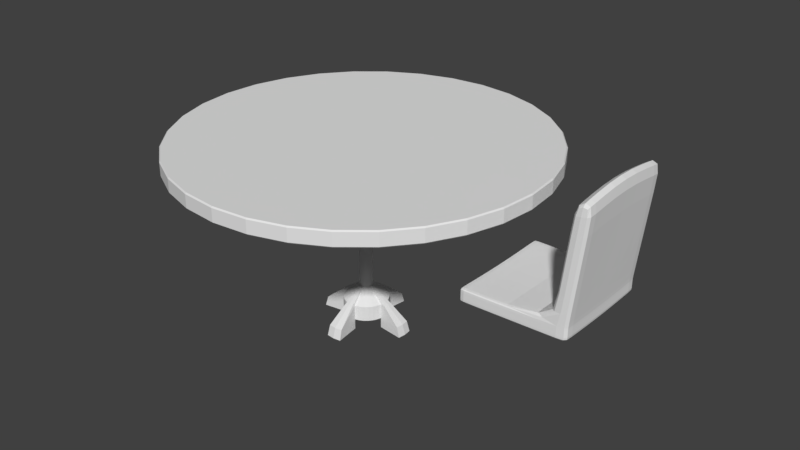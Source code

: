 # Source: Chair1.blend  (saved by Blender 2.78.0; exported with 4.5.12 LTS)
import bpy
from mathutils import Matrix  # noqa: F401  (used for matrix-valued properties, if any)

bpy.ops.wm.read_factory_settings(use_empty=True)
scene = bpy.context.scene
scene.name = 'Scene'

# ---- collections
col_collection_1 = bpy.data.collections.new('Collection 1'); scene.collection.children.link(col_collection_1)

# ---- materials (node trees are filled in below, after node groups)
mat_mattress = bpy.data.materials.new('mattress')
mat_mattress.alpha_threshold = 0.0
mat_mattress.use_transparent_shadow = False
mat_mattress.roughness = 0.5
mat_dark_metal_001 = bpy.data.materials.new('dark_metal.001')
mat_dark_metal_001.alpha_threshold = 0.0
mat_dark_metal_001.use_transparent_shadow = False
mat_dark_metal_001.roughness = 0.5
mat_counter = bpy.data.materials.new('counter')
mat_counter.alpha_threshold = 0.0
mat_counter.use_transparent_shadow = False
mat_counter.roughness = 0.5

# ---- material node trees

# ---- world
world_world = bpy.data.worlds.new('World'); scene.world = world_world
world_world.color = (0.05088, 0.05088, 0.05088)
world_world.use_sun_shadow = False
world_world.sun_shadow_jitter_overblur = 0.0
world_world.cycles.sampling_method = 'MANUAL'

# ---- meshes
me_cube_001 = bpy.data.meshes.new('Cube.001')
me_cube_001.from_pydata([(-0.2, -0.22, 0.4), (-0.2, -0.22, 0.45), (-0.2, 0.22, 0.4), (-0.2, 0.22, 0.45), (0.2, -0.21, 0.4), (0.2, -0.21, 0.45), (0.2, 0.21, 0.4), (0.2, 0.21, 0.45), (-0.18, 0.22, 0.4), (-0.18, 0.22, 0.45), (-0.18, -0.22, 0.4), (-0.18, -0.22, 0.45), (0.1403, 0.2111, 0.45), (0.1403, -0.2111, 0.4), (0.1403, 0.2111, 0.4), (0.1403, -0.2111, 0.45), (-0.2, 0.2, 0.4), (-0.2, 0.2, 0.45), (0.2, 0.19, 0.4), (0.2, 0.19, 0.45), (-0.18, 0.2, 0.45), (-0.18, 0.2, 0.4), (0.1403, 0.1911, 0.45), (0.1403, 0.1911, 0.4), (-0.2, -0.201, 0.4), (0.2, -0.191, 0.45), (-0.18, -0.201, 0.45), (-0.18, -0.201, 0.4), (0.1403, -0.1921, 0.45), (0.1403, -0.1921, 0.4), (-0.2, -0.201, 0.45), (0.2, -0.191, 0.4), (-0.2, -0.22, 0.4425), (-0.2, 0.22, 0.4425), (0.2, 0.21, 0.4425), (0.2, -0.21, 0.4425), (-0.18, -0.22, 0.4425), (-0.18, 0.22, 0.4425), (0.1403, -0.2111, 0.4425), (0.1403, 0.2111, 0.4425), (0.2, 0.19, 0.4425), (-0.2, 0.2, 0.4425), (-0.2, -0.201, 0.4425), (0.2, -0.191, 0.4425), (-0.2, 0.22, 0.4085), (0.2, 0.21, 0.4085), (0.2, -0.21, 0.4085), (-0.18, -0.22, 0.4085), (-0.18, 0.22, 0.4085), (0.1403, -0.2111, 0.4085), (0.1403, 0.2111, 0.4085), (0.2, 0.19, 0.4085), (-0.2, 0.2, 0.4085), (-0.2, -0.201, 0.4085), (0.2, -0.191, 0.4085), (-0.2, -0.22, 0.4085), (-0.2, -0.06733, 0.4456), (-0.2, 0.06633, 0.4456), (0.2, -0.064, 0.3956), (0.2, 0.063, 0.3956), (-0.2, 0.06633, 0.3956), (-0.2, -0.06733, 0.3956), (0.2, 0.063, 0.4456), (0.2, -0.064, 0.4456), (-0.18, 0.06633, 0.4456), (-0.18, -0.06733, 0.4456), (-0.18, 0.06633, 0.3956), (-0.18, -0.06733, 0.3956), (0.1403, 0.06338, 0.4456), (0.1403, -0.06438, 0.4456), (0.1403, 0.06338, 0.3956), (0.1403, -0.06438, 0.3956), (0.2, 0.063, 0.4381), (0.2, -0.064, 0.4381), (-0.2, -0.06733, 0.4381), (-0.2, 0.06633, 0.4381), (-0.2, -0.06733, 0.4041), (-0.2, 0.06633, 0.4041), (0.2, 0.063, 0.4041), (0.2, -0.064, 0.4041), (0.1934, 0.2111, 0.8799), (0.2524, 0.21, 0.8882), (0.2524, -0.191, 0.8882), (0.2524, -0.21, 0.8882), (0.1934, -0.2111, 0.8799), (0.1934, -0.1921, 0.8799), (0.2524, 0.19, 0.8882), (0.1934, 0.1911, 0.8799), (0.2531, -0.064, 0.9073), (0.194, -0.06438, 0.8991), (0.2531, 0.063, 0.9073), (0.194, 0.06338, 0.8991), (0.2425, 0.19, 0.8047), (0.2425, 0.21, 0.8047), (0.1833, 0.2111, 0.7981), (0.1833, 0.1911, 0.7981), (0.1833, -0.1921, 0.7981), (0.1838, -0.06438, 0.8127), (0.2429, -0.064, 0.8194), (0.2425, -0.191, 0.8047), (0.1838, 0.06338, 0.8127), (0.2425, -0.21, 0.8047), (0.1833, -0.2111, 0.7981), (0.2429, 0.063, 0.8194), (0.2094, 0.19, 0.5285), (0.1498, 0.2111, 0.527), (0.1499, -0.06438, 0.5268), (0.2094, -0.191, 0.5285), (0.2094, -0.21, 0.5285), (0.2095, 0.063, 0.5282), (0.2094, 0.21, 0.5285), (0.1498, 0.1911, 0.527), (0.1498, -0.1921, 0.527), (0.2095, -0.064, 0.5282), (0.1499, 0.06338, 0.5268), (0.1498, -0.2111, 0.527)], [], [(41, 17, 3, 33), (39, 12, 7, 34), (43, 25, 5, 35), (36, 11, 1, 32), (29, 31, 4, 13), (26, 30, 1, 11), (28, 26, 11, 15), (24, 27, 10, 0), (38, 15, 11, 36), (33, 3, 9, 37), (35, 5, 15, 38), (95, 100, 91, 87), (27, 29, 13, 10), (37, 9, 12, 39), (8, 14, 23, 21), (99, 98, 88, 82), (2, 8, 21, 16), (12, 9, 20, 22), (9, 3, 17, 20), (14, 6, 18, 23), (34, 7, 19, 40), (75, 57, 17, 41), (32, 1, 30, 42), (67, 71, 29, 27), (97, 96, 85, 89), (61, 67, 27, 24), (69, 65, 26, 28), (65, 56, 30, 26), (71, 58, 31, 29), (73, 63, 25, 43), (79, 73, 43, 54), (55, 32, 42, 53), (77, 75, 41, 52), (45, 34, 40, 51), (48, 37, 39, 50), (46, 35, 38, 49), (44, 33, 37, 48), (49, 38, 36, 47), (47, 36, 32, 55), (54, 43, 35, 46), (50, 39, 34, 45), (52, 41, 33, 44), (16, 52, 44, 2), (14, 50, 45, 6), (31, 54, 46, 4), (10, 47, 55, 0), (13, 49, 47, 10), (2, 44, 48, 8), (4, 46, 49, 13), (8, 48, 50, 14), (6, 45, 51, 18), (60, 77, 52, 16), (0, 55, 53, 24), (58, 79, 54, 31), (18, 51, 78, 59), (59, 78, 79, 58), (24, 53, 76, 61), (61, 76, 77, 60), (53, 42, 74, 76), (76, 74, 75, 77), (51, 40, 72, 78), (78, 72, 73, 79), (40, 19, 62, 72), (72, 62, 63, 73), (23, 18, 59, 70), (70, 59, 58, 71), (20, 17, 57, 64), (64, 57, 56, 65), (22, 20, 64, 68), (68, 64, 65, 69), (16, 21, 66, 60), (60, 66, 67, 61), (92, 93, 81, 86), (94, 95, 87, 80), (21, 23, 70, 66), (66, 70, 71, 67), (42, 30, 56, 74), (74, 56, 57, 75), (82, 85, 84, 83), (81, 80, 87, 86), (88, 89, 85, 82), (86, 87, 91, 90), (90, 91, 89, 88), (101, 99, 82, 83), (96, 102, 84, 85), (93, 94, 80, 81), (103, 92, 86, 90), (100, 97, 89, 91), (102, 101, 83, 84), (98, 103, 90, 88), (113, 109, 103, 98), (115, 108, 101, 102), (114, 106, 97, 100), (109, 104, 92, 103), (110, 105, 94, 93), (112, 115, 102, 96), (108, 107, 99, 101), (105, 111, 95, 94), (104, 110, 93, 92), (106, 112, 96, 97), (107, 113, 98, 99), (111, 114, 100, 95), (22, 68, 114, 111), (25, 63, 113, 107), (69, 28, 112, 106), (19, 7, 110, 104), (12, 22, 111, 105), (5, 25, 107, 108), (28, 15, 115, 112), (7, 12, 105, 110), (62, 19, 104, 109), (68, 69, 106, 114), (15, 5, 108, 115), (63, 62, 109, 113)])
me_cube_001.materials.append(mat_mattress)
me_cube_001.materials.append(mat_dark_metal_001)
me_cube_001.use_remesh_preserve_volume = False
me_cube_001.use_remesh_preserve_attributes = False
me_cube_001.use_mirror_vertex_groups = False
me_cube_001.update()
me_cylinder = bpy.data.meshes.new('Cylinder')
me_cylinder.from_pydata([(1.958e-08, 0.7154, 0.6837), (1.958e-08, 0.7154, 0.744), (0.1396, 0.7017, 0.6837), (0.1396, 0.7017, 0.744), (0.2738, 0.661, 0.6837), (0.2738, 0.661, 0.744), (0.3975, 0.5948, 0.6837), (0.3975, 0.5948, 0.744), (0.5059, 0.5059, 0.6837), (0.5059, 0.5059, 0.744), (0.5948, 0.3975, 0.6837), (0.5948, 0.3975, 0.744), (0.661, 0.2738, 0.6837), (0.661, 0.2738, 0.744), (0.7017, 0.1396, 0.6837), (0.7017, 0.1396, 0.744), (0.7154, 1.423e-07, 0.6837), (0.7154, 1.423e-07, 0.744), (0.7017, -0.1396, 0.6837), (0.7017, -0.1396, 0.744), (0.661, -0.2738, 0.6837), (0.661, -0.2738, 0.744), (0.5948, -0.3975, 0.6837), (0.5948, -0.3975, 0.744), (0.5059, -0.5059, 0.6837), (0.5059, -0.5059, 0.744), (0.3975, -0.5948, 0.6837), (0.3975, -0.5948, 0.744), (0.2738, -0.661, 0.6837), (0.2738, -0.661, 0.744), (0.1396, -0.7017, 0.6837), (0.1396, -0.7017, 0.744), (-2.135e-07, -0.7154, 0.6837), (-2.135e-07, -0.7154, 0.744), (-0.1396, -0.7017, 0.6837), (-0.1396, -0.7017, 0.744), (-0.2738, -0.661, 0.6837), (-0.2738, -0.661, 0.744), (-0.3975, -0.5948, 0.6837), (-0.3975, -0.5948, 0.744), (-0.5059, -0.5059, 0.6837), (-0.5059, -0.5059, 0.744), (-0.5948, -0.3975, 0.6837), (-0.5948, -0.3975, 0.744), (-0.661, -0.2738, 0.6837), (-0.661, -0.2738, 0.744), (-0.7017, -0.1396, 0.6837), (-0.7017, -0.1396, 0.744), (-0.7154, 7.791e-07, 0.6837), (-0.7154, 7.791e-07, 0.744), (-0.7017, 0.1396, 0.6837), (-0.7017, 0.1396, 0.744), (-0.661, 0.2738, 0.6837), (-0.661, 0.2738, 0.744), (-0.5948, 0.3975, 0.6837), (-0.5948, 0.3975, 0.744), (-0.5059, 0.5059, 0.6837), (-0.5059, 0.5059, 0.744), (-0.3975, 0.5948, 0.6837), (-0.3975, 0.5948, 0.744), (-0.2738, 0.661, 0.6837), (-0.2738, 0.661, 0.744), (-0.1396, 0.7017, 0.6837), (-0.1396, 0.7017, 0.744), (1.934e-08, 0.72, 0.6884), (1.934e-08, 0.72, 0.7393), (0.1405, 0.7062, 0.7393), (0.1405, 0.7062, 0.6884), (0.2755, 0.6652, 0.7393), (0.2755, 0.6652, 0.6884), (0.4, 0.5987, 0.7393), (0.4, 0.5987, 0.6884), (0.5091, 0.5091, 0.7393), (0.5091, 0.5091, 0.6884), (0.5987, 0.4, 0.7393), (0.5987, 0.4, 0.6884), (0.6652, 0.2755, 0.7393), (0.6652, 0.2755, 0.6884), (0.7062, 0.1405, 0.7393), (0.7062, 0.1405, 0.6884), (0.72, 1.412e-07, 0.7393), (0.72, 1.412e-07, 0.6884), (0.7062, -0.1405, 0.7393), (0.7062, -0.1405, 0.6884), (0.6652, -0.2755, 0.7393), (0.6652, -0.2755, 0.6884), (0.5987, -0.4, 0.7393), (0.5987, -0.4, 0.6884), (0.5091, -0.5091, 0.7393), (0.5091, -0.5091, 0.6884), (0.4, -0.5987, 0.7393), (0.4, -0.5987, 0.6884), (0.2755, -0.6652, 0.7393), (0.2755, -0.6652, 0.6884), (0.1405, -0.7062, 0.7393), (0.1405, -0.7062, 0.6884), (-2.153e-07, -0.72, 0.7393), (-2.153e-07, -0.72, 0.6884), (-0.1405, -0.7062, 0.7393), (-0.1405, -0.7062, 0.6884), (-0.2755, -0.6652, 0.7393), (-0.2755, -0.6652, 0.6884), (-0.4, -0.5987, 0.7393), (-0.4, -0.5987, 0.6884), (-0.5091, -0.5091, 0.7393), (-0.5091, -0.5091, 0.6884), (-0.5987, -0.4, 0.7393), (-0.5987, -0.4, 0.6884), (-0.6652, -0.2755, 0.7393), (-0.6652, -0.2755, 0.6884), (-0.7062, -0.1405, 0.7393), (-0.7062, -0.1405, 0.6884), (-0.72, 7.821e-07, 0.7393), (-0.72, 7.821e-07, 0.6884), (-0.7062, 0.1405, 0.7393), (-0.7062, 0.1405, 0.6884), (-0.6652, 0.2755, 0.7393), (-0.6652, 0.2755, 0.6884), (-0.5987, 0.4, 0.7393), (-0.5987, 0.4, 0.6884), (-0.5091, 0.5091, 0.7393), (-0.5091, 0.5091, 0.6884), (-0.4, 0.5987, 0.7393), (-0.4, 0.5987, 0.6884), (-0.2755, 0.6652, 0.7393), (-0.2755, 0.6652, 0.6884), (-0.1405, 0.7062, 0.7393), (-0.1405, 0.7062, 0.6884), (1.111e-07, 0.02588, 0.684), (0.005049, 0.02538, 0.684), (0.009904, 0.02391, 0.684), (0.01438, 0.02152, 0.684), (0.0183, 0.0183, 0.684), (0.02152, 0.01438, 0.684), (0.02391, 0.009904, 0.684), (0.02538, 0.005049, 0.684), (0.02588, 3.115e-07, 0.684), (0.02538, -0.005049, 0.684), (0.02391, -0.009904, 0.684), (0.02152, -0.01438, 0.684), (0.0183, -0.0183, 0.684), (0.01438, -0.02152, 0.684), (0.009904, -0.02391, 0.684), (0.005049, -0.02538, 0.684), (1.026e-07, -0.02588, 0.684), (-0.005049, -0.02538, 0.684), (-0.009904, -0.02391, 0.684), (-0.01438, -0.02152, 0.684), (-0.0183, -0.0183, 0.684), (-0.02152, -0.01438, 0.684), (-0.02391, -0.009904, 0.684), (-0.02538, -0.005049, 0.684), (-0.02588, 3.345e-07, 0.684), (-0.02538, 0.005049, 0.684), (-0.02391, 0.009904, 0.684), (-0.02152, 0.01438, 0.684), (-0.0183, 0.0183, 0.684), (-0.01438, 0.02152, 0.684), (-0.009904, 0.02391, 0.684), (-0.005049, 0.02538, 0.684), (1.122e-07, 0.02588, 0.144), (0.005049, 0.02538, 0.144), (0.009904, 0.02391, 0.144), (0.01438, 0.02152, 0.144), (0.0183, 0.0183, 0.144), (0.02152, 0.01438, 0.144), (0.02391, 0.009904, 0.144), (0.02538, 0.005049, 0.144), (0.02588, 3.115e-07, 0.144), (0.02538, -0.005049, 0.144), (0.02391, -0.009904, 0.144), (0.02152, -0.01438, 0.144), (0.0183, -0.0183, 0.144), (0.01438, -0.02152, 0.144), (0.009904, -0.02391, 0.144), (0.005049, -0.02538, 0.144), (1.038e-07, -0.02588, 0.144), (-0.005049, -0.02538, 0.144), (-0.009904, -0.02391, 0.144), (-0.01438, -0.02152, 0.144), (-0.0183, -0.0183, 0.144), (-0.02152, -0.01438, 0.144), (-0.02391, -0.009904, 0.144), (-0.02538, -0.005049, 0.144), (-0.02588, 3.345e-07, 0.144), (-0.02538, 0.005049, 0.144), (-0.02391, 0.009904, 0.144), (-0.02152, 0.01438, 0.144), (-0.0183, 0.0183, 0.144), (-0.01438, 0.02152, 0.144), (-0.009904, 0.02391, 0.144), (-0.005049, 0.02538, 0.144), (0.01717, 0.0863, 0.09401), (0.03367, 0.08129, 0.09401), (0.04889, 0.07316, 0.09401), (0.06222, 0.06222, 0.09401), (0.07316, 0.04889, 0.09401), (0.08129, 0.03367, 0.09401), (0.0863, 0.01717, 0.09401), (-0.1872, -0.03103, -0.005993), (0.0863, -0.01717, 0.09401), (0.08129, -0.03367, 0.09401), (0.07316, -0.04889, 0.09401), (0.06222, -0.06222, 0.09401), (0.04889, -0.07316, 0.09401), (0.03367, -0.08129, 0.09401), (0.01717, -0.0863, 0.09401), (-0.01717, -0.0863, 0.09401), (-0.03367, -0.08129, 0.09401), (-0.04889, -0.07316, 0.09401), (-0.06222, -0.06222, 0.09401), (-0.07316, -0.04889, 0.09401), (-0.08129, -0.03367, 0.09401), (-0.0863, -0.01717, 0.09401), (-0.0863, -0.01717, -0.005993), (-0.0863, 0.01717, 0.09401), (-0.08129, 0.03367, 0.09401), (-0.07316, 0.04889, 0.09401), (-0.06222, 0.06222, 0.09401), (-0.04889, 0.07316, 0.09401), (-0.03367, 0.08129, 0.09401), (-0.01717, 0.0863, 0.09401), (9.954e-08, 0.08799, 0.03401), (0.01717, 0.0863, 0.03401), (0.03367, 0.08129, 0.03401), (0.04889, 0.07316, 0.03401), (0.06222, 0.06222, 0.03401), (0.07316, 0.04889, 0.03401), (0.08129, 0.03367, 0.03401), (0.0863, 0.01717, 0.03401), (0.08799, 2.951e-07, 0.03401), (0.0863, -0.01717, 0.03401), (0.08129, -0.03367, 0.03401), (0.07316, -0.04889, 0.03401), (0.06222, -0.06222, 0.03401), (0.04889, -0.07316, 0.03401), (0.03367, -0.08129, 0.03401), (0.01717, -0.0863, 0.03401), (7.086e-08, -0.08799, 0.03401), (-0.01717, -0.0863, 0.03401), (-0.03367, -0.08129, 0.03401), (-0.04889, -0.07316, 0.03401), (-0.06222, -0.06222, 0.03401), (-0.07316, -0.04889, 0.03401), (-0.08129, -0.03367, 0.03401), (-0.0863, -0.01717, 0.03401), (-0.08799, 3.734e-07, 0.03401), (-0.0863, 0.01717, 0.03401), (-0.08129, 0.03367, 0.03401), (-0.07316, 0.04889, 0.03401), (-0.06222, 0.06222, 0.03401), (-0.04889, 0.07316, 0.03401), (-0.03367, 0.08129, 0.03401), (-0.01717, 0.0863, 0.03401), (0.005049, 0.02538, 0.144), (1.122e-07, 0.02588, 0.144), (1.038e-07, -0.02588, 0.144), (0.005049, -0.02538, 0.144), (-0.005049, -0.02538, 0.144), (-0.005049, 0.02538, 0.144), (0.01717, 0.0863, 0.09401), (0.03046, 0.005049, 0.144), (0.03106, 3.115e-07, 0.144), (0.01717, -0.0863, 0.09401), (-0.01717, -0.0863, 0.09401), (-0.01717, 0.0863, 0.09401), (0.01717, 0.0863, 0.03401), (9.954e-08, 0.08799, 0.03401), (7.086e-08, -0.08799, 0.03401), (0.01717, -0.0863, 0.03401), (-0.01717, -0.0863, 0.03401), (-0.01717, 0.0863, 0.03401), (0.005049, 0.03046, 0.144), (1.122e-07, 0.03106, 0.144), (1.038e-07, -0.03106, 0.144), (0.005049, -0.03046, 0.144), (-0.005049, -0.03046, 0.144), (-0.005049, 0.03046, 0.144), (0.01717, 0.1036, 0.09401), (1.003e-07, 0.1056, 0.09401), (7.159e-08, -0.1056, 0.09401), (0.01717, -0.1036, 0.09401), (-0.01717, -0.1036, 0.09401), (-0.01717, 0.1036, 0.09401), (0.02915, 0.1759, 0.03401), (9.312e-08, 0.1793, 0.03401), (4.443e-08, -0.1793, 0.03401), (0.02915, -0.1758, 0.03401), (-0.02915, -0.1758, 0.03401), (-0.02915, 0.1759, 0.03401), (0.03046, -0.005049, 0.144), (-0.03106, 3.345e-07, 0.144), (-0.03046, -0.005049, 0.144), (-0.03046, 0.005049, 0.144), (0.1056, 2.951e-07, 0.09401), (0.1036, 0.01717, 0.09401), (0.1036, -0.01717, 0.09401), (-0.1056, 3.734e-07, 0.09401), (-0.1036, -0.01717, 0.09401), (-0.1036, 0.01717, 0.09401), (0.1793, 2.814e-07, 0.03401), (0.1759, 0.02915, 0.03401), (0.1759, -0.02915, 0.03401), (-0.1793, 4.144e-07, 0.03401), (-0.1758, -0.02915, 0.03401), (-0.1758, 0.02915, 0.03401), (0.1872, -0.03103, -0.005993), (0.0863, -0.01717, -0.005993), (0.08799, 2.951e-07, -0.005993), (0.0863, 0.01717, -0.005993), (-0.08799, 3.734e-07, -0.005993), (-0.0863, 0.01717, -0.005993), (-0.1909, 4.21e-07, -0.005993), (-0.1872, 0.03103, -0.005993), (9.17e-08, 0.1909, -0.005993), (9.954e-08, 0.08799, -0.005993), (0.01717, -0.0863, -0.005993), (0.03103, -0.1872, -0.005993), (0.01717, 0.0863, -0.005993), (7.086e-08, -0.08799, -0.005993), (-0.01717, -0.0863, -0.005993), (-0.01717, 0.0863, -0.005993), (0.03103, 0.1872, -0.005993), (3.988e-08, -0.1909, -0.005993), (-0.03103, -0.1872, -0.005993), (-0.03103, 0.1872, -0.005993), (0.1909, 2.795e-07, -0.005993), (0.1872, 0.03103, -0.005993), (2.812e-08, 0.5165, 0.6837), (0.1008, 0.5065, 0.6837), (0.1008, 0.5065, 0.744), (2.812e-08, 0.5165, 0.744), (0.1976, 0.4772, 0.6837), (0.1976, 0.4772, 0.744), (0.2869, 0.4294, 0.6837), (0.2869, 0.4294, 0.744), (0.3652, 0.3652, 0.6837), (0.3652, 0.3652, 0.744), (0.4294, 0.2869, 0.6837), (0.4294, 0.2869, 0.744), (0.4772, 0.1976, 0.6837), (0.4772, 0.1976, 0.744), (0.5065, 0.1008, 0.6837), (0.5065, 0.1008, 0.744), (0.5165, 1.955e-07, 0.6837), (0.5165, 1.955e-07, 0.744), (0.5065, -0.1008, 0.6837), (0.5065, -0.1008, 0.744), (0.4772, -0.1976, 0.6837), (0.4772, -0.1976, 0.744), (0.4294, -0.2869, 0.6837), (0.4294, -0.2869, 0.744), (0.3652, -0.3652, 0.6837), (0.3652, -0.3652, 0.744), (0.2869, -0.4294, 0.6837), (0.2869, -0.4294, 0.744), (0.1976, -0.4772, 0.6837), (0.1976, -0.4772, 0.744), (0.1008, -0.5065, 0.6837), (0.1008, -0.5065, 0.744), (-1.402e-07, -0.5165, 0.6837), (-1.402e-07, -0.5165, 0.744), (-0.1008, -0.5065, 0.6837), (-0.1008, -0.5065, 0.744), (-0.1976, -0.4772, 0.6837), (-0.1976, -0.4772, 0.744), (-0.2869, -0.4294, 0.6837), (-0.2869, -0.4294, 0.744), (-0.3652, -0.3652, 0.6837), (-0.3652, -0.3652, 0.744), (-0.4294, -0.2869, 0.6837), (-0.4294, -0.2869, 0.744), (-0.4772, -0.1976, 0.6837), (-0.4772, -0.1976, 0.744), (-0.5065, -0.1008, 0.6837), (-0.5065, -0.1008, 0.744), (-0.5165, 6.552e-07, 0.6837), (-0.5165, 6.552e-07, 0.744), (-0.5065, 0.1008, 0.6837), (-0.5065, 0.1008, 0.744), (-0.4772, 0.1976, 0.6837), (-0.4772, 0.1976, 0.744), (-0.4294, 0.2869, 0.6837), (-0.4294, 0.2869, 0.744), (-0.3652, 0.3652, 0.6837), (-0.3652, 0.3652, 0.744), (-0.2869, 0.4294, 0.6837), (-0.2869, 0.4294, 0.744), (-0.1976, 0.4772, 0.6837), (-0.1976, 0.4772, 0.744), (-0.1008, 0.5065, 0.6837), (-0.1008, 0.5065, 0.744), (5.838e-08, 0.286, 0.6837), (0.0558, 0.2805, 0.6837), (0.0558, 0.2805, 0.744), (5.838e-08, 0.286, 0.744), (0.1094, 0.2642, 0.6837), (0.1094, 0.2642, 0.744), (0.1589, 0.2378, 0.6837), (0.1589, 0.2378, 0.744), (0.2022, 0.2022, 0.6837), (0.2022, 0.2022, 0.744), (0.2378, 0.1589, 0.6837), (0.2378, 0.1589, 0.744), (0.2642, 0.1094, 0.6837), (0.2642, 0.1094, 0.744), (0.2805, 0.0558, 0.6837), (0.2805, 0.0558, 0.744), (0.286, 2.487e-07, 0.6837), (0.286, 2.487e-07, 0.744), (0.2805, -0.0558, 0.6837), (0.2805, -0.0558, 0.744), (0.2642, -0.1094, 0.6837), (0.2642, -0.1094, 0.744), (0.2378, -0.1589, 0.6837), (0.2378, -0.1589, 0.744), (0.2022, -0.2022, 0.6837), (0.2022, -0.2022, 0.744), (0.1589, -0.2378, 0.6837), (0.1589, -0.2378, 0.744), (0.1094, -0.2642, 0.6837), (0.1094, -0.2642, 0.744), (0.0558, -0.2805, 0.6837), (0.0558, -0.2805, 0.744), (-3.481e-08, -0.286, 0.6837), (-3.481e-08, -0.286, 0.744), (-0.0558, -0.2805, 0.6837), (-0.0558, -0.2805, 0.744), (-0.1094, -0.2642, 0.6837), (-0.1094, -0.2642, 0.744), (-0.1589, -0.2378, 0.6837), (-0.1589, -0.2378, 0.744), (-0.2022, -0.2022, 0.6837), (-0.2022, -0.2022, 0.744), (-0.2378, -0.1589, 0.6837), (-0.2378, -0.1589, 0.744), (-0.2642, -0.1094, 0.6837), (-0.2642, -0.1094, 0.744), (-0.2805, -0.05579, 0.6837), (-0.2805, -0.05579, 0.744), (-0.286, 5.033e-07, 0.6837), (-0.286, 5.033e-07, 0.744), (-0.2805, 0.0558, 0.6837), (-0.2805, 0.0558, 0.744), (-0.2642, 0.1094, 0.6837), (-0.2642, 0.1094, 0.744), (-0.2378, 0.1589, 0.6837), (-0.2378, 0.1589, 0.744), (-0.2022, 0.2022, 0.6837), (-0.2022, 0.2022, 0.744), (-0.1589, 0.2378, 0.6837), (-0.1589, 0.2378, 0.744), (-0.1094, 0.2642, 0.6837), (-0.1094, 0.2642, 0.744), (-0.05579, 0.2805, 0.6837), (-0.05579, 0.2805, 0.744)], [], [(65, 1, 3, 66), (66, 3, 5, 68), (68, 5, 7, 70), (70, 7, 9, 72), (72, 9, 11, 74), (74, 11, 13, 76), (76, 13, 15, 78), (78, 15, 17, 80), (80, 17, 19, 82), (82, 19, 21, 84), (84, 21, 23, 86), (86, 23, 25, 88), (88, 25, 27, 90), (90, 27, 29, 92), (92, 29, 31, 94), (94, 31, 33, 96), (96, 33, 35, 98), (98, 35, 37, 100), (100, 37, 39, 102), (102, 39, 41, 104), (104, 41, 43, 106), (106, 43, 45, 108), (108, 45, 47, 110), (110, 47, 49, 112), (112, 49, 51, 114), (114, 51, 53, 116), (116, 53, 55, 118), (118, 55, 57, 120), (120, 57, 59, 122), (122, 59, 61, 124), (43, 41, 369, 371), (124, 61, 63, 126), (126, 63, 1, 65), (58, 60, 388, 386), (62, 127, 64, 0), (127, 126, 65, 64), (60, 125, 127, 62), (125, 124, 126, 127), (58, 123, 125, 60), (123, 122, 124, 125), (56, 121, 123, 58), (121, 120, 122, 123), (54, 119, 121, 56), (119, 118, 120, 121), (52, 117, 119, 54), (117, 116, 118, 119), (50, 115, 117, 52), (115, 114, 116, 117), (48, 113, 115, 50), (113, 112, 114, 115), (46, 111, 113, 48), (111, 110, 112, 113), (44, 109, 111, 46), (109, 108, 110, 111), (42, 107, 109, 44), (107, 106, 108, 109), (40, 105, 107, 42), (105, 104, 106, 107), (38, 103, 105, 40), (103, 102, 104, 105), (36, 101, 103, 38), (101, 100, 102, 103), (34, 99, 101, 36), (99, 98, 100, 101), (32, 97, 99, 34), (97, 96, 98, 99), (30, 95, 97, 32), (95, 94, 96, 97), (28, 93, 95, 30), (93, 92, 94, 95), (26, 91, 93, 28), (91, 90, 92, 93), (24, 89, 91, 26), (89, 88, 90, 91), (22, 87, 89, 24), (87, 86, 88, 89), (20, 85, 87, 22), (85, 84, 86, 87), (18, 83, 85, 20), (83, 82, 84, 85), (16, 81, 83, 18), (81, 80, 82, 83), (14, 79, 81, 16), (79, 78, 80, 81), (12, 77, 79, 14), (77, 76, 78, 79), (10, 75, 77, 12), (75, 74, 76, 77), (8, 73, 75, 10), (73, 72, 74, 75), (6, 71, 73, 8), (71, 70, 72, 73), (4, 69, 71, 6), (69, 68, 70, 71), (2, 67, 69, 4), (67, 66, 68, 69), (0, 64, 67, 2), (64, 65, 66, 67), (210, 209, 241, 242), (161, 160, 255, 254), (150, 149, 181, 182), (137, 136, 168, 169), (151, 150, 182, 183), (138, 137, 169, 170), (152, 151, 183, 184), (139, 138, 170, 171), (153, 152, 184, 185), (140, 139, 171, 172), (154, 153, 185, 186), (141, 140, 172, 173), (155, 154, 186, 187), (142, 141, 173, 174), (129, 128, 160, 161), (156, 155, 187, 188), (143, 142, 174, 175), (130, 129, 161, 162), (157, 156, 188, 189), (144, 143, 175, 176), (131, 130, 162, 163), (158, 157, 189, 190), (145, 144, 176, 177), (132, 131, 163, 164), (159, 158, 190, 191), (146, 145, 177, 178), (133, 132, 164, 165), (128, 159, 191, 160), (147, 146, 178, 179), (134, 133, 165, 166), (148, 147, 179, 180), (135, 134, 166, 167), (149, 148, 180, 181), (136, 135, 167, 168), (164, 163, 194, 195), (191, 190, 220, 221), (178, 177, 207, 208), (165, 164, 195, 196), (175, 206, 263, 257), (179, 178, 208, 209), (166, 165, 196, 197), (180, 179, 209, 210), (167, 166, 197, 198), (181, 180, 210, 211), (169, 168, 262, 290), (182, 181, 211, 212), (198, 229, 301, 295), (183, 182, 212, 213), (170, 169, 200, 201), (168, 167, 261, 262), (171, 170, 201, 202), (215, 185, 293, 299), (172, 171, 202, 203), (186, 185, 215, 216), (173, 172, 203, 204), (187, 186, 216, 217), (174, 173, 204, 205), (191, 221, 265, 259), (188, 187, 217, 218), (175, 174, 205, 206), (162, 161, 192, 193), (189, 188, 218, 219), (192, 161, 254, 260), (163, 162, 193, 194), (190, 189, 219, 220), (223, 222, 253, 252, 251, 250, 249, 248, 247, 246, 245, 244, 243, 242, 241, 240, 239, 238, 237, 236, 235, 234, 233, 232, 231, 230, 229, 228, 227, 226, 225, 224), (198, 197, 228, 229), (211, 210, 242, 243), (213, 245, 304, 298), (212, 211, 243, 244), (167, 198, 295, 261), (213, 212, 244, 245), (201, 200, 231, 232), (231, 200, 296, 302), (202, 201, 232, 233), (303, 304, 199, 312), (203, 202, 233, 234), (216, 215, 247, 248), (204, 203, 234, 235), (217, 216, 248, 249), (205, 204, 235, 236), (221, 253, 271, 265), (218, 217, 249, 250), (206, 205, 236, 237), (193, 192, 223, 224), (219, 218, 250, 251), (253, 222, 267, 271), (194, 193, 224, 225), (220, 219, 251, 252), (238, 239, 270, 268), (195, 194, 225, 226), (221, 220, 252, 253), (208, 207, 239, 240), (196, 195, 226, 227), (206, 237, 269, 263), (209, 208, 240, 241), (197, 196, 227, 228), (304, 245, 214, 199), (254, 255, 273, 272), (270, 264, 282, 288), (302, 300, 326, 306), (257, 263, 281, 275), (263, 269, 287, 281), (260, 254, 272, 278), (266, 260, 278, 284), (176, 175, 257, 256), (207, 177, 258, 264), (177, 176, 256, 258), (160, 191, 259, 255), (223, 192, 260, 266), (239, 207, 264, 270), (222, 223, 266, 267), (237, 238, 268, 269), (276, 274, 280, 282), (273, 277, 283, 279), (272, 273, 279, 278), (274, 275, 281, 280), (278, 279, 285, 284), (280, 281, 287, 286), (282, 280, 286, 288), (279, 283, 289, 285), (265, 271, 289, 283), (256, 257, 275, 274), (285, 289, 325, 314), (264, 258, 276, 282), (258, 256, 274, 276), (246, 247, 311, 310), (259, 265, 283, 277), (255, 259, 277, 273), (262, 261, 295, 294), (290, 262, 294, 296), (291, 292, 298, 297), (293, 291, 297, 299), (294, 295, 301, 300), (296, 294, 300, 302), (297, 298, 304, 303), (299, 297, 303, 305), (184, 183, 292, 291), (200, 169, 290, 296), (247, 215, 299, 305), (185, 184, 291, 293), (270, 288, 324, 320), (183, 213, 298, 292), (300, 301, 327, 326), (288, 286, 323, 324), (310, 311, 313, 312), (316, 319, 323, 317), (315, 318, 322, 314), (319, 320, 324, 323), (321, 315, 314, 325), (309, 308, 326, 327), (308, 307, 306, 326), (214, 310, 312, 199), (267, 266, 318, 315), (231, 302, 306, 307), (305, 303, 312, 313), (289, 271, 321, 325), (247, 305, 313, 311), (269, 268, 319, 316), (287, 269, 316, 317), (268, 270, 320, 319), (284, 285, 314, 322), (301, 229, 309, 327), (271, 267, 315, 321), (229, 230, 308, 309), (286, 287, 317, 323), (230, 231, 307, 308), (266, 284, 322, 318), (245, 246, 310, 214), (348, 350, 414, 412), (374, 376, 440, 438), (6, 8, 336, 334), (61, 59, 387, 389), (24, 26, 354, 352), (9, 7, 335, 337), (42, 44, 372, 370), (27, 25, 353, 355), (60, 62, 390, 388), (45, 43, 371, 373), (8, 10, 338, 336), (63, 61, 389, 391), (26, 28, 356, 354), (11, 9, 337, 339), (44, 46, 374, 372), (29, 27, 355, 357), (62, 0, 328, 390), (47, 45, 373, 375), (10, 12, 340, 338), (1, 63, 391, 331), (28, 30, 358, 356), (13, 11, 339, 341), (46, 48, 376, 374), (31, 29, 357, 359), (49, 47, 375, 377), (12, 14, 342, 340), (30, 32, 360, 358), (15, 13, 341, 343), (48, 50, 378, 376), (33, 31, 359, 361), (51, 49, 377, 379), (14, 16, 344, 342), (32, 34, 362, 360), (17, 15, 343, 345), (50, 52, 380, 378), (35, 33, 361, 363), (53, 51, 379, 381), (16, 18, 346, 344), (34, 36, 364, 362), (19, 17, 345, 347), (0, 2, 329, 328), (52, 54, 382, 380), (37, 35, 363, 365), (3, 1, 331, 330), (55, 53, 381, 383), (18, 20, 348, 346), (36, 38, 366, 364), (21, 19, 347, 349), (54, 56, 384, 382), (39, 37, 365, 367), (2, 4, 332, 329), (57, 55, 383, 385), (20, 22, 350, 348), (5, 3, 330, 333), (38, 40, 368, 366), (23, 21, 349, 351), (56, 58, 386, 384), (41, 39, 367, 369), (4, 6, 334, 332), (59, 57, 385, 387), (22, 24, 352, 350), (7, 5, 333, 335), (40, 42, 370, 368), (25, 23, 351, 353), (394, 395, 455, 453, 451, 449, 447, 445, 443, 441, 439, 437, 435, 433, 431, 429, 427, 425, 423, 421, 419, 417, 415, 413, 411, 409, 407, 405, 403, 401, 399, 397), (392, 393, 396, 398, 400, 402, 404, 406, 408, 410, 412, 414, 416, 418, 420, 422, 424, 426, 428, 430, 432, 434, 436, 438, 440, 442, 444, 446, 448, 450, 452, 454), (377, 375, 439, 441), (351, 349, 413, 415), (376, 378, 442, 440), (350, 352, 416, 414), (379, 377, 441, 443), (353, 351, 415, 417), (378, 380, 444, 442), (352, 354, 418, 416), (381, 379, 443, 445), (355, 353, 417, 419), (380, 382, 446, 444), (354, 356, 420, 418), (328, 329, 393, 392), (383, 381, 445, 447), (357, 355, 419, 421), (330, 331, 395, 394), (382, 384, 448, 446), (356, 358, 422, 420), (329, 332, 396, 393), (385, 383, 447, 449), (359, 357, 421, 423), (333, 330, 394, 397), (384, 386, 450, 448), (358, 360, 424, 422), (332, 334, 398, 396), (387, 385, 449, 451), (361, 359, 423, 425), (335, 333, 397, 399), (386, 388, 452, 450), (360, 362, 426, 424), (334, 336, 400, 398), (389, 387, 451, 453), (363, 361, 425, 427), (337, 335, 399, 401), (388, 390, 454, 452), (362, 364, 428, 426), (336, 338, 402, 400), (391, 389, 453, 455), (365, 363, 427, 429), (339, 337, 401, 403), (390, 328, 392, 454), (364, 366, 430, 428), (338, 340, 404, 402), (331, 391, 455, 395), (367, 365, 429, 431), (341, 339, 403, 405), (366, 368, 432, 430), (340, 342, 406, 404), (369, 367, 431, 433), (343, 341, 405, 407), (368, 370, 434, 432), (342, 344, 408, 406), (371, 369, 433, 435), (345, 343, 407, 409), (370, 372, 436, 434), (344, 346, 410, 408), (373, 371, 435, 437), (347, 345, 409, 411), (372, 374, 438, 436), (346, 348, 412, 410), (375, 373, 437, 439), (349, 347, 411, 413)])
me_cylinder.polygons.foreach_set('material_index', [1, 1, 1, 1, 1, 1, 1, 1, 1, 1, 1, 1, 1, 1, 1, 1, 1, 1, 1, 1, 1, 1, 1, 1, 1, 1, 1, 1, 1, 1, 1, 1, 1, 1, 1, 1, 1, 1, 1, 1, 1, 1, 1, 1, 1, 1, 1, 1, 1, 1, 1, 1, 1, 1, 1, 1, 1, 1, 1, 1, 1, 1, 1, 1, 1, 1, 1, 1, 1, 1, 1, 1, 1, 1, 1, 1, 1, 1, 1, 1, 1, 1, 1, 1, 1, 1, 1, 1, 1, 1, 1, 1, 1, 1, 1, 1, 1, 1, 0, 0, 0, 0, 0, 0, 0, 0, 0, 0, 0, 0, 0, 0, 0, 0, 0, 0, 0, 0, 0, 0, 0, 0, 0, 0, 0, 0, 0, 0, 0, 0, 0, 0, 0, 0, 0, 0, 0, 0, 0, 0, 0, 0, 0, 0, 0, 0, 0, 0, 0, 0, 0, 0, 0, 0, 0, 0, 0, 0, 0, 0, 0, 0, 0, 0, 0, 0, 0, 0, 0, 0, 0, 0, 0, 0, 0, 0, 0, 0, 0, 0, 0, 0, 0, 0, 0, 0, 0, 0, 0, 0, 0, 0, 0, 0, 0, 0, 0, 0, 0, 0, 0, 0, 0, 0, 0, 0, 0, 0, 0, 0, 0, 0, 0, 0, 0, 0, 0, 0, 0, 0, 0, 0, 0, 0, 0, 0, 0, 0, 0, 0, 0, 0, 0, 0, 0, 0, 0, 0, 0, 0, 0, 0, 0, 0, 0, 0, 0, 0, 0, 0, 0, 0, 0, 0, 0, 0, 0, 0, 0, 0, 0, 0, 0, 0, 0, 0, 0, 1, 1, 1, 1, 1, 1, 1, 1, 1, 1, 1, 1, 1, 1, 1, 1, 1, 1, 1, 1, 1, 1, 1, 1, 1, 1, 1, 1, 1, 1, 1, 1, 1, 1, 1, 1, 1, 1, 1, 1, 1, 1, 1, 1, 1, 1, 1, 1, 1, 1, 1, 1, 1, 1, 1, 1, 1, 1, 1, 1, 1, 1, 1, 1, 1, 1, 1, 1, 1, 1, 1, 1, 1, 1, 1, 1, 1, 1, 1, 1, 1, 1, 1, 1, 1, 1, 1, 1, 1, 1, 1, 1, 1, 1, 1, 1, 1, 1, 1, 1, 1, 1, 1, 1, 1, 1, 1, 1, 1, 1, 1, 1, 1, 1, 1, 1, 1, 1, 1, 1, 1, 1, 1, 1, 1, 1, 1, 1])
_uv = me_cylinder.uv_layers.new(name='UVMap')
_uv.uv.foreach_set('vector', [0.0, 0.0, 1.0, 0.0, 1.0, 1.0, 0.0, 1.0, 0.0, 0.0, 1.0, 0.0, 1.0, 1.0, 0.0, 1.0, 0.0, 0.0, 1.0, 0.0, 1.0, 1.0, 0.0, 1.0, 0.0, 0.0, 1.0, 0.0, 1.0, 1.0, 0.0, 1.0, 0.0, 0.0, 1.0, 0.0, 1.0, 1.0, 0.0, 1.0, 0.0, 0.0, 1.0, 0.0, 1.0, 1.0, 0.0, 1.0, 0.0, 0.0, 1.0, 0.0, 1.0, 1.0, 0.0, 1.0, 0.0, 0.0, 1.0, 0.0, 1.0, 1.0, 0.0, 1.0, 0.0, 0.0, 1.0, 0.0, 1.0, 1.0, 0.0, 1.0, 0.0, 0.0, 1.0, 0.0, 1.0, 1.0, 0.0, 1.0, 0.0, 0.0, 1.0, 0.0, 1.0, 1.0, 0.0, 1.0, 0.0, 0.0, 1.0, 0.0, 1.0, 1.0, 0.0, 1.0, 0.0, 0.0, 1.0, 0.0, 1.0, 1.0, 0.0, 1.0, 0.0, 0.0, 1.0, 0.0, 1.0, 1.0, 0.0, 1.0, 0.0, 0.0, 1.0, 0.0, 1.0, 1.0, 0.0, 1.0, 0.0, 0.0, 1.0, 0.0, 1.0, 1.0, 0.0, 1.0, 0.0, 0.0, 1.0, 0.0, 1.0, 1.0, 0.0, 1.0, 0.0, 0.0, 1.0, 0.0, 1.0, 1.0, 0.0, 1.0, 0.0, 0.0, 1.0, 0.0, 1.0, 1.0, 0.0, 1.0, 0.0, 0.0, 1.0, 0.0, 1.0, 1.0, 0.0, 1.0, 0.0, 0.0, 1.0, 0.0, 1.0, 1.0, 0.0, 1.0, 0.0, 0.0, 1.0, 0.0, 1.0, 1.0, 0.0, 1.0, 0.0, 0.0, 1.0, 0.0, 1.0, 1.0, 0.0, 1.0, 0.0, 0.0, 1.0, 0.0, 1.0, 1.0, 0.0, 1.0, 0.0, 0.0, 1.0, 0.0, 1.0, 1.0, 0.0, 1.0, 0.0, 0.0, 1.0, 0.0, 1.0, 1.0, 0.0, 1.0, 0.0, 0.0, 1.0, 0.0, 1.0, 1.0, 0.0, 1.0, 0.0, 0.0, 1.0, 0.0, 1.0, 1.0, 0.0, 1.0, 0.0, 0.0, 1.0, 0.0, 1.0, 1.0, 0.0, 1.0, 0.0, 0.0, 1.0, 0.0, 1.0, 1.0, 0.0, 1.0, 0.0, 0.0, 1.0, 0.0, 1.0, 1.0, 0.0, 1.0, 0.0, 0.0, 1.0, 0.0, 1.0, 1.0, 0.0, 1.0, 0.0, 0.0, 1.0, 0.0, 1.0, 1.0, 0.0, 1.0, 0.0, 0.0, 1.0, 0.0, 1.0, 1.0, 0.0, 1.0, 0.0, 0.0, 1.0, 0.0, 1.0, 1.0, 0.0, 1.0, 0.0, 0.0, 1.0, 0.0, 1.0, 1.0, 0.0, 1.0, 0.0, 0.0, 1.0, 0.0, 1.0, 1.0, 0.0, 1.0, 0.0, 0.0, 1.0, 0.0, 1.0, 1.0, 0.0, 1.0, 0.0, 0.0, 1.0, 0.0, 1.0, 1.0, 0.0, 1.0, 0.0, 0.0, 1.0, 0.0, 1.0, 1.0, 0.0, 1.0, 0.0, 0.0, 1.0, 0.0, 1.0, 1.0, 0.0, 1.0, 0.0, 0.0, 1.0, 0.0, 1.0, 1.0, 0.0, 1.0, 0.0, 0.0, 1.0, 0.0, 1.0, 1.0, 0.0, 1.0, 0.0, 0.0, 1.0, 0.0, 1.0, 1.0, 0.0, 1.0, 0.0, 0.0, 1.0, 0.0, 1.0, 1.0, 0.0, 1.0, 0.0, 0.0, 1.0, 0.0, 1.0, 1.0, 0.0, 1.0, 0.0, 0.0, 1.0, 0.0, 1.0, 1.0, 0.0, 1.0, 0.0, 0.0, 1.0, 0.0, 1.0, 1.0, 0.0, 1.0, 0.0, 0.0, 1.0, 0.0, 1.0, 1.0, 0.0, 1.0, 0.0, 0.0, 1.0, 0.0, 1.0, 1.0, 0.0, 1.0, 0.0, 0.0, 1.0, 0.0, 1.0, 1.0, 0.0, 1.0, 0.0, 0.0, 1.0, 0.0, 1.0, 1.0, 0.0, 1.0, 0.0, 0.0, 1.0, 0.0, 1.0, 1.0, 0.0, 1.0, 0.0, 0.0, 1.0, 0.0, 1.0, 1.0, 0.0, 1.0, 0.0, 0.0, 1.0, 0.0, 1.0, 1.0, 0.0, 1.0, 0.0, 0.0, 1.0, 0.0, 1.0, 1.0, 0.0, 1.0, 0.0, 0.0, 1.0, 0.0, 1.0, 1.0, 0.0, 1.0, 0.0, 0.0, 1.0, 0.0, 1.0, 1.0, 0.0, 1.0, 0.0, 0.0, 1.0, 0.0, 1.0, 1.0, 0.0, 1.0, 0.0, 0.0, 1.0, 0.0, 1.0, 1.0, 0.0, 1.0, 0.0, 0.0, 1.0, 0.0, 1.0, 1.0, 0.0, 1.0, 0.0, 0.0, 1.0, 0.0, 1.0, 1.0, 0.0, 1.0, 0.0, 0.0, 1.0, 0.0, 1.0, 1.0, 0.0, 1.0, 0.0, 0.0, 1.0, 0.0, 1.0, 1.0, 0.0, 1.0, 0.0, 0.0, 1.0, 0.0, 1.0, 1.0, 0.0, 1.0, 0.0, 0.0, 1.0, 0.0, 1.0, 1.0, 0.0, 1.0, 0.0, 0.0, 1.0, 0.0, 1.0, 1.0, 0.0, 1.0, 0.0, 0.0, 1.0, 0.0, 1.0, 1.0, 0.0, 1.0, 0.0, 0.0, 1.0, 0.0, 1.0, 1.0, 0.0, 1.0, 0.0, 0.0, 1.0, 0.0, 1.0, 1.0, 0.0, 1.0, 0.0, 0.0, 1.0, 0.0, 1.0, 1.0, 0.0, 1.0, 0.0, 0.0, 1.0, 0.0, 1.0, 1.0, 0.0, 1.0, 0.0, 0.0, 1.0, 0.0, 1.0, 1.0, 0.0, 1.0, 0.0, 0.0, 1.0, 0.0, 1.0, 1.0, 0.0, 1.0, 0.0, 0.0, 1.0, 0.0, 1.0, 1.0, 0.0, 1.0, 0.0, 0.0, 1.0, 0.0, 1.0, 1.0, 0.0, 1.0, 0.0, 0.0, 1.0, 0.0, 1.0, 1.0, 0.0, 1.0, 0.0, 0.0, 1.0, 0.0, 1.0, 1.0, 0.0, 1.0, 0.0, 0.0, 1.0, 0.0, 1.0, 1.0, 0.0, 1.0, 0.0, 0.0, 1.0, 0.0, 1.0, 1.0, 0.0, 1.0, 0.0, 0.0, 1.0, 0.0, 1.0, 1.0, 0.0, 1.0, 0.0, 0.0, 1.0, 0.0, 1.0, 1.0, 0.0, 1.0, 0.0, 0.0, 1.0, 0.0, 1.0, 1.0, 0.0, 1.0, 0.0, 0.0, 1.0, 0.0, 1.0, 1.0, 0.0, 1.0, 0.0, 0.0, 1.0, 0.0, 1.0, 1.0, 0.0, 1.0, 0.0, 0.0, 1.0, 0.0, 1.0, 1.0, 0.0, 1.0, 0.0, 0.0, 1.0, 0.0, 1.0, 1.0, 0.0, 1.0, 0.0, 0.0, 1.0, 0.0, 1.0, 1.0, 0.0, 1.0, 0.0, 0.0, 1.0, 0.0, 1.0, 1.0, 0.0, 1.0, 0.0, 0.0, 1.0, 0.0, 1.0, 1.0, 0.0, 1.0, 0.0, 0.0, 1.0, 0.0, 1.0, 1.0, 0.0, 1.0, 0.0, 0.0, 1.0, 0.0, 1.0, 1.0, 0.0, 1.0, 0.0, 0.0, 1.0, 0.0, 1.0, 1.0, 0.0, 1.0, 0.0, 0.0, 1.0, 0.0, 1.0, 1.0, 0.0, 1.0, 0.0, 0.0, 1.0, 0.0, 1.0, 1.0, 0.0, 1.0, 0.0, 0.0, 1.0, 0.0, 1.0, 1.0, 0.0, 1.0, 0.0, 0.0, 1.0, 0.0, 1.0, 1.0, 0.0, 1.0, 0.0, 0.0, 1.0, 0.0, 1.0, 1.0, 0.0, 1.0, 0.0, 0.0, 1.0, 0.0, 1.0, 1.0, 0.0, 1.0, 0.0, 0.0, 1.0, 0.0, 1.0, 1.0, 0.0, 1.0, 0.0, 0.0, 1.0, 0.0, 1.0, 1.0, 0.0, 1.0, 0.0, 0.0, 1.0, 0.0, 1.0, 1.0, 0.0, 1.0, 0.0, 0.0, 1.0, 0.0, 1.0, 1.0, 0.0, 1.0, 0.0, 0.0, 1.0, 0.0, 1.0, 1.0, 0.0, 1.0, 0.0, 0.0, 1.0, 0.0, 1.0, 1.0, 0.0, 1.0, 0.0, 0.0, 1.0, 0.0, 1.0, 1.0, 0.0, 1.0, 0.0, 0.0, 1.0, 0.0, 1.0, 1.0, 0.0, 1.0, 0.0, 0.0, 1.0, 0.0, 1.0, 1.0, 0.0, 1.0, 0.0, 0.0, 1.0, 0.0, 1.0, 1.0, 0.0, 1.0, 0.0, 0.0, 1.0, 0.0, 1.0, 1.0, 0.0, 1.0, 0.0, 0.0, 1.0, 0.0, 1.0, 1.0, 0.0, 1.0, 0.0, 0.0, 1.0, 0.0, 1.0, 1.0, 0.0, 1.0, 0.0, 0.0, 1.0, 0.0, 1.0, 1.0, 0.0, 1.0, 0.0, 0.0, 1.0, 0.0, 1.0, 1.0, 0.0, 1.0, 0.0, 0.0, 1.0, 0.0, 1.0, 1.0, 0.0, 1.0, 0.0, 0.0, 1.0, 0.0, 1.0, 1.0, 0.0, 1.0, 0.0, 0.0, 1.0, 0.0, 1.0, 1.0, 0.0, 1.0, 0.0, 0.0, 1.0, 0.0, 1.0, 1.0, 0.0, 1.0, 0.0, 0.0, 1.0, 0.0, 1.0, 1.0, 0.0, 1.0, 0.0, 0.0, 1.0, 0.0, 1.0, 1.0, 0.0, 1.0, 0.0, 0.0, 1.0, 0.0, 1.0, 1.0, 0.0, 1.0, 0.0, 0.0, 1.0, 0.0, 1.0, 1.0, 0.0, 1.0, 0.0, 0.0, 1.0, 0.0, 1.0, 1.0, 0.0, 1.0, 0.0, 0.0, 1.0, 0.0, 1.0, 1.0, 0.0, 1.0, 0.0, 0.0, 1.0, 0.0, 1.0, 1.0, 0.0, 1.0, 0.0, 0.0, 1.0, 0.0, 1.0, 1.0, 0.0, 1.0, 0.0, 0.0, 1.0, 0.0, 1.0, 1.0, 0.0, 1.0, 0.0, 0.0, 1.0, 0.0, 1.0, 1.0, 0.0, 1.0, 0.0, 0.0, 1.0, 0.0, 1.0, 1.0, 0.0, 1.0, 0.0, 0.0, 1.0, 0.0, 1.0, 1.0, 0.0, 1.0, 0.0, 0.0, 1.0, 0.0, 1.0, 1.0, 0.0, 1.0, 0.0, 0.0, 1.0, 0.0, 1.0, 1.0, 0.0, 1.0, 0.0, 0.0, 1.0, 0.0, 1.0, 1.0, 0.0, 1.0, 0.0, 0.0, 1.0, 0.0, 1.0, 1.0, 0.0, 1.0, 0.0, 0.0, 1.0, 0.0, 1.0, 1.0, 0.0, 1.0, 0.0, 0.0, 1.0, 0.0, 1.0, 1.0, 0.0, 1.0, 0.0, 0.0, 1.0, 0.0, 1.0, 1.0, 0.0, 1.0, 0.0, 0.0, 1.0, 0.0, 1.0, 1.0, 0.0, 1.0, 0.0, 0.0, 1.0, 0.0, 1.0, 1.0, 0.0, 1.0, 0.0, 0.0, 1.0, 0.0, 1.0, 1.0, 0.0, 1.0, 0.0, 0.0, 1.0, 0.0, 1.0, 1.0, 0.0, 1.0, 0.0, 0.0, 1.0, 0.0, 1.0, 1.0, 0.0, 1.0, 0.0, 0.0, 1.0, 0.0, 1.0, 1.0, 0.0, 1.0, 0.0, 0.0, 1.0, 0.0, 1.0, 1.0, 0.0, 1.0, 0.0, 0.0, 1.0, 0.0, 1.0, 1.0, 0.0, 1.0, 0.0, 0.0, 1.0, 0.0, 1.0, 1.0, 0.0, 1.0, 0.0, 0.0, 1.0, 0.0, 1.0, 1.0, 0.0, 1.0, 0.0, 0.0, 1.0, 0.0, 1.0, 1.0, 0.0, 1.0, 0.0, 0.0, 1.0, 0.0, 1.0, 1.0, 0.0, 1.0, 0.0, 0.0, 1.0, 0.0, 1.0, 1.0, 0.0, 1.0, 0.0, 0.0, 1.0, 0.0, 1.0, 1.0, 0.0, 1.0, 0.0, 0.0, 1.0, 0.0, 1.0, 1.0, 0.0, 1.0, 0.0, 0.0, 1.0, 0.0, 1.0, 1.0, 0.0, 1.0, 0.0, 0.0, 1.0, 0.0, 1.0, 1.0, 0.0, 1.0, 0.0, 0.0, 1.0, 0.0, 1.0, 1.0, 0.0, 1.0, 0.0, 0.0, 1.0, 0.0, 1.0, 1.0, 0.0, 1.0, 0.0, 0.0, 1.0, 0.0, 1.0, 1.0, 0.0, 1.0, 0.0, 0.0, 1.0, 0.0, 1.0, 1.0, 0.0, 1.0, 0.0, 0.0, 1.0, 0.0, 1.0, 1.0, 0.0, 1.0, 0.0, 0.0, 1.0, 0.0, 1.0, 1.0, 0.0, 1.0, 0.0, 0.0, 1.0, 0.0, 1.0, 1.0, 0.0, 1.0, 0.0, 0.0, 1.0, 0.0, 1.0, 1.0, 0.0, 1.0, 0.0, 0.0, 1.0, 0.0, 1.0, 1.0, 0.0, 1.0, 0.5, 1.0, 0.5975, 0.9904, 0.6913, 0.9619, 0.7778, 0.9157, 0.8536, 0.8536, 0.9157, 0.7778, 0.9619, 0.6913, 0.9904, 0.5975, 1.0, 0.5, 0.9904, 0.4025, 0.9619, 0.3087, 0.9157, 0.2222, 0.8536, 0.1464, 0.7778, 0.08427, 0.6913, 0.03806, 0.5975, 0.009607, 0.5, 0.0, 0.4025, 0.009607, 0.3087, 0.03806, 0.2222, 0.08427, 0.1464, 0.1464, 0.08426, 0.2222, 0.03806, 0.3087, 0.009607, 0.4025, 0.0, 0.5, 0.009607, 0.5975, 0.03806, 0.6913, 0.08427, 0.7778, 0.1464, 0.8536, 0.2222, 0.9157, 0.3087, 0.9619, 0.4025, 0.9904, 0.0, 0.0, 1.0, 0.0, 1.0, 1.0, 0.0, 1.0, 0.0, 0.0, 1.0, 0.0, 1.0, 1.0, 0.0, 1.0, 0.0, 0.0, 1.0, 0.0, 1.0, 1.0, 0.0, 1.0, 0.0, 0.0, 1.0, 0.0, 1.0, 1.0, 0.0, 1.0, 0.0, 0.0, 1.0, 0.0, 1.0, 1.0, 0.0, 1.0, 0.0, 0.0, 1.0, 0.0, 1.0, 1.0, 0.0, 1.0, 0.0, 0.0, 1.0, 0.0, 1.0, 1.0, 0.0, 1.0, 0.0, 0.0, 1.0, 0.0, 1.0, 1.0, 0.0, 1.0, 0.0, 0.0, 1.0, 0.0, 1.0, 1.0, 0.0, 1.0, 0.0, 0.0, 1.0, 0.0, 1.0, 1.0, 0.0, 1.0, 0.0, 0.0, 1.0, 0.0, 1.0, 1.0, 0.0, 1.0, 0.0, 0.0, 1.0, 0.0, 1.0, 1.0, 0.0, 1.0, 0.0, 0.0, 1.0, 0.0, 1.0, 1.0, 0.0, 1.0, 0.0, 0.0, 1.0, 0.0, 1.0, 1.0, 0.0, 1.0, 0.0, 0.0, 1.0, 0.0, 1.0, 1.0, 0.0, 1.0, 0.0, 0.0, 1.0, 0.0, 1.0, 1.0, 0.0, 1.0, 0.0, 0.0, 1.0, 0.0, 1.0, 1.0, 0.0, 1.0, 0.0, 0.0, 1.0, 0.0, 1.0, 1.0, 0.0, 1.0, 0.0, 0.0, 1.0, 0.0, 1.0, 1.0, 0.0, 1.0, 0.0, 0.0, 1.0, 0.0, 1.0, 1.0, 0.0, 1.0, 0.0, 0.0, 1.0, 0.0, 1.0, 1.0, 0.0, 1.0, 0.0, 0.0, 1.0, 0.0, 1.0, 1.0, 0.0, 1.0, 0.0, 0.0, 1.0, 0.0, 1.0, 1.0, 0.0, 1.0, 0.0, 0.0, 1.0, 0.0, 1.0, 1.0, 0.0, 1.0, 0.0, 0.0, 1.0, 0.0, 1.0, 1.0, 0.0, 1.0, 0.0, 0.0, 1.0, 0.0, 1.0, 1.0, 0.0, 1.0, 0.0, 0.0, 1.0, 0.0, 1.0, 1.0, 0.0, 1.0, 0.0, 0.0, 1.0, 0.0, 1.0, 1.0, 0.0, 1.0, 0.0, 0.0, 1.0, 0.0, 1.0, 1.0, 0.0, 1.0, 0.0, 0.0, 1.0, 0.0, 1.0, 1.0, 0.0, 1.0, 0.0, 0.0, 1.0, 0.0, 1.0, 1.0, 0.0, 1.0, 0.0, 0.0, 1.0, 0.0, 1.0, 1.0, 0.0, 1.0, 0.0, 0.0, 1.0, 0.0, 1.0, 1.0, 0.0, 1.0, 0.0, 0.0, 1.0, 0.0, 1.0, 1.0, 0.0, 1.0, 0.0, 0.0, 1.0, 0.0, 1.0, 1.0, 0.0, 1.0, 0.0, 0.0, 1.0, 0.0, 1.0, 1.0, 0.0, 1.0, 0.0, 0.0, 1.0, 0.0, 1.0, 1.0, 0.0, 1.0, 0.0, 0.0, 1.0, 0.0, 1.0, 1.0, 0.0, 1.0, 0.0, 0.0, 1.0, 0.0, 1.0, 1.0, 0.0, 1.0, 0.0, 0.0, 1.0, 0.0, 1.0, 1.0, 0.0, 1.0, 0.0, 0.0, 1.0, 0.0, 1.0, 1.0, 0.0, 1.0, 0.0, 0.0, 1.0, 0.0, 1.0, 1.0, 0.0, 1.0, 0.0, 0.0, 1.0, 0.0, 1.0, 1.0, 0.0, 1.0, 0.0, 0.0, 1.0, 0.0, 1.0, 1.0, 0.0, 1.0, 0.0, 0.0, 1.0, 0.0, 1.0, 1.0, 0.0, 1.0, 0.0, 0.0, 1.0, 0.0, 1.0, 1.0, 0.0, 1.0, 0.0, 0.0, 1.0, 0.0, 1.0, 1.0, 0.0, 1.0, 0.0, 0.0, 1.0, 0.0, 1.0, 1.0, 0.0, 1.0, 0.0, 0.0, 1.0, 0.0, 1.0, 1.0, 0.0, 1.0, 0.0, 0.0, 1.0, 0.0, 1.0, 1.0, 0.0, 1.0, 0.0, 0.0, 1.0, 0.0, 1.0, 1.0, 0.0, 1.0, 0.0, 0.0, 1.0, 0.0, 1.0, 1.0, 0.0, 1.0, 0.0, 0.0, 1.0, 0.0, 1.0, 1.0, 0.0, 1.0, 0.0, 0.0, 1.0, 0.0, 1.0, 1.0, 0.0, 1.0, 0.0, 0.0, 1.0, 0.0, 1.0, 1.0, 0.0, 1.0, 0.0, 0.0, 1.0, 0.0, 1.0, 1.0, 0.0, 1.0, 0.0, 0.0, 1.0, 0.0, 1.0, 1.0, 0.0, 1.0, 0.0, 0.0, 1.0, 0.0, 1.0, 1.0, 0.0, 1.0, 0.0, 0.0, 1.0, 0.0, 1.0, 1.0, 0.0, 1.0, 0.0, 0.0, 1.0, 0.0, 1.0, 1.0, 0.0, 1.0, 0.0, 0.0, 1.0, 0.0, 1.0, 1.0, 0.0, 1.0, 0.0, 0.0, 1.0, 0.0, 1.0, 1.0, 0.0, 1.0, 0.0, 0.0, 1.0, 0.0, 1.0, 1.0, 0.0, 1.0, 0.0, 0.0, 1.0, 0.0, 1.0, 1.0, 0.0, 1.0, 0.0, 0.0, 1.0, 0.0, 1.0, 1.0, 0.0, 1.0, 0.0, 0.0, 1.0, 0.0, 1.0, 1.0, 0.0, 1.0, 0.0, 0.0, 1.0, 0.0, 1.0, 1.0, 0.0, 1.0, 0.0, 0.0, 1.0, 0.0, 1.0, 1.0, 0.0, 1.0, 0.0, 0.0, 1.0, 0.0, 1.0, 1.0, 0.0, 1.0, 0.0, 0.0, 1.0, 0.0, 1.0, 1.0, 0.0, 1.0, 0.0, 0.0, 1.0, 0.0, 1.0, 1.0, 0.0, 1.0, 0.0, 0.0, 1.0, 0.0, 1.0, 1.0, 0.0, 1.0, 0.0, 0.0, 1.0, 0.0, 1.0, 1.0, 0.0, 1.0, 0.0, 0.0, 1.0, 0.0, 1.0, 1.0, 0.0, 1.0, 0.0, 0.0, 1.0, 0.0, 1.0, 1.0, 0.0, 1.0, 0.0, 0.0, 1.0, 0.0, 1.0, 1.0, 0.0, 1.0, 0.0, 0.0, 1.0, 0.0, 1.0, 1.0, 0.0, 1.0, 0.0, 0.0, 1.0, 0.0, 1.0, 1.0, 0.0, 1.0, 0.0, 0.0, 1.0, 0.0, 1.0, 1.0, 0.0, 1.0, 0.0, 0.0, 1.0, 0.0, 1.0, 1.0, 0.0, 1.0, 0.0, 0.0, 1.0, 0.0, 1.0, 1.0, 0.0, 1.0, 0.0, 0.0, 1.0, 0.0, 1.0, 1.0, 0.0, 1.0, 0.0, 0.0, 1.0, 0.0, 1.0, 1.0, 0.0, 1.0, 0.0, 0.0, 1.0, 0.0, 1.0, 1.0, 0.0, 1.0, 0.0, 0.0, 1.0, 0.0, 1.0, 1.0, 0.0, 1.0, 0.0, 0.0, 1.0, 0.0, 1.0, 1.0, 0.0, 1.0, 0.0, 0.0, 1.0, 0.0, 1.0, 1.0, 0.0, 1.0, 0.0, 0.0, 1.0, 0.0, 1.0, 1.0, 0.0, 1.0, 0.0, 0.0, 1.0, 0.0, 1.0, 1.0, 0.0, 1.0, 0.0, 0.0, 1.0, 0.0, 1.0, 1.0, 0.0, 1.0, 0.0, 0.0, 1.0, 0.0, 1.0, 1.0, 0.0, 1.0, 0.0, 0.0, 1.0, 0.0, 1.0, 1.0, 0.0, 1.0, 0.0, 0.0, 1.0, 0.0, 1.0, 1.0, 0.0, 1.0, 0.0, 0.0, 1.0, 0.0, 1.0, 1.0, 0.0, 1.0, 0.0, 0.0, 1.0, 0.0, 1.0, 1.0, 0.0, 1.0, 0.0, 0.0, 1.0, 0.0, 1.0, 1.0, 0.0, 1.0, 0.0, 0.0, 1.0, 0.0, 1.0, 1.0, 0.0, 1.0, 0.0, 0.0, 1.0, 0.0, 1.0, 1.0, 0.0, 1.0, 0.0, 0.0, 1.0, 0.0, 1.0, 1.0, 0.0, 1.0, 0.0, 0.0, 1.0, 0.0, 1.0, 1.0, 0.0, 1.0, 0.0, 0.0, 1.0, 0.0, 1.0, 1.0, 0.0, 1.0, 0.0, 0.0, 1.0, 0.0, 1.0, 1.0, 0.0, 1.0, 0.0, 0.0, 1.0, 0.0, 1.0, 1.0, 0.0, 1.0, 0.0, 0.0, 1.0, 0.0, 1.0, 1.0, 0.0, 1.0, 0.0, 0.0, 1.0, 0.0, 1.0, 1.0, 0.0, 1.0, 0.0, 0.0, 1.0, 0.0, 1.0, 1.0, 0.0, 1.0, 0.0, 0.0, 1.0, 0.0, 1.0, 1.0, 0.0, 1.0, 0.0, 0.0, 1.0, 0.0, 1.0, 1.0, 0.0, 1.0, 0.0, 0.0, 1.0, 0.0, 1.0, 1.0, 0.0, 1.0, 0.0, 0.0, 1.0, 0.0, 1.0, 1.0, 0.0, 1.0, 0.0, 0.0, 1.0, 0.0, 1.0, 1.0, 0.0, 1.0, 0.0, 0.0, 1.0, 0.0, 1.0, 1.0, 0.0, 1.0, 0.0, 0.0, 1.0, 0.0, 1.0, 1.0, 0.0, 1.0, 0.0, 0.0, 1.0, 0.0, 1.0, 1.0, 0.0, 1.0, 0.0, 0.0, 1.0, 0.0, 1.0, 1.0, 0.0, 1.0, 0.0, 0.0, 1.0, 0.0, 1.0, 1.0, 0.0, 1.0, 0.0, 0.0, 1.0, 0.0, 1.0, 1.0, 0.0, 1.0, 0.0, 0.0, 1.0, 0.0, 1.0, 1.0, 0.0, 1.0, 0.0, 0.0, 1.0, 0.0, 1.0, 1.0, 0.0, 1.0, 0.0, 0.0, 1.0, 0.0, 1.0, 1.0, 0.0, 1.0, 0.0, 0.0, 1.0, 0.0, 1.0, 1.0, 0.0, 1.0, 0.0, 0.0, 1.0, 0.0, 1.0, 1.0, 0.0, 1.0, 0.0, 0.0, 1.0, 0.0, 1.0, 1.0, 0.0, 1.0, 0.0, 0.0, 1.0, 0.0, 1.0, 1.0, 0.0, 1.0, 0.0, 0.0, 1.0, 0.0, 1.0, 1.0, 0.0, 1.0, 0.0, 0.0, 1.0, 0.0, 1.0, 1.0, 0.0, 1.0, 0.0, 0.0, 1.0, 0.0, 1.0, 1.0, 0.0, 1.0, 0.0, 0.0, 1.0, 0.0, 1.0, 1.0, 0.0, 1.0, 0.0, 0.0, 1.0, 0.0, 1.0, 1.0, 0.0, 1.0, 0.0, 0.0, 1.0, 0.0, 1.0, 1.0, 0.0, 1.0, 0.0, 0.0, 1.0, 0.0, 1.0, 1.0, 0.0, 1.0, 0.0, 0.0, 1.0, 0.0, 1.0, 1.0, 0.0, 1.0, 0.0, 0.0, 1.0, 0.0, 1.0, 1.0, 0.0, 1.0, 0.0, 0.0, 1.0, 0.0, 1.0, 1.0, 0.0, 1.0, 0.0, 0.0, 1.0, 0.0, 1.0, 1.0, 0.0, 1.0, 0.0, 0.0, 1.0, 0.0, 1.0, 1.0, 0.0, 1.0, 0.0, 0.0, 1.0, 0.0, 1.0, 1.0, 0.0, 1.0, 0.0, 0.0, 1.0, 0.0, 1.0, 1.0, 0.0, 1.0, 0.0, 0.0, 1.0, 0.0, 1.0, 1.0, 0.0, 1.0, 0.0, 0.0, 1.0, 0.0, 1.0, 1.0, 0.0, 1.0, 0.0, 0.0, 1.0, 0.0, 1.0, 1.0, 0.0, 1.0, 0.0, 0.0, 1.0, 0.0, 1.0, 1.0, 0.0, 1.0, 0.0, 0.0, 1.0, 0.0, 1.0, 1.0, 0.0, 1.0, 0.0, 0.0, 1.0, 0.0, 1.0, 1.0, 0.0, 1.0, 0.0, 0.0, 1.0, 0.0, 1.0, 1.0, 0.0, 1.0, 0.0, 0.0, 1.0, 0.0, 1.0, 1.0, 0.0, 1.0, 0.0, 0.0, 1.0, 0.0, 1.0, 1.0, 0.0, 1.0, 0.0, 0.0, 1.0, 0.0, 1.0, 1.0, 0.0, 1.0, 0.0, 0.0, 1.0, 0.0, 1.0, 1.0, 0.0, 1.0, 0.0, 0.0, 1.0, 0.0, 1.0, 1.0, 0.0, 1.0, 0.0, 0.0, 1.0, 0.0, 1.0, 1.0, 0.0, 1.0, 0.0, 0.0, 1.0, 0.0, 1.0, 1.0, 0.0, 1.0, 0.0, 0.0, 1.0, 0.0, 1.0, 1.0, 0.0, 1.0, 0.0, 0.0, 1.0, 0.0, 1.0, 1.0, 0.0, 1.0, 0.0, 0.0, 1.0, 0.0, 1.0, 1.0, 0.0, 1.0, 0.0, 0.0, 1.0, 0.0, 1.0, 1.0, 0.0, 1.0, 0.0, 0.0, 1.0, 0.0, 1.0, 1.0, 0.0, 1.0, 0.0, 0.0, 1.0, 0.0, 1.0, 1.0, 0.0, 1.0, 0.0, 0.0, 1.0, 0.0, 1.0, 1.0, 0.0, 1.0, 0.0, 0.0, 1.0, 0.0, 1.0, 1.0, 0.0, 1.0, 0.0, 0.0, 1.0, 0.0, 1.0, 1.0, 0.0, 1.0, 0.0, 0.0, 1.0, 0.0, 1.0, 1.0, 0.0, 1.0, 0.0, 0.0, 1.0, 0.0, 1.0, 1.0, 0.0, 1.0, 0.0, 0.0, 1.0, 0.0, 1.0, 1.0, 0.0, 1.0, 0.0, 0.0, 1.0, 0.0, 1.0, 1.0, 0.0, 1.0, 0.0, 0.0, 1.0, 0.0, 1.0, 1.0, 0.0, 1.0, 0.0, 0.0, 1.0, 0.0, 1.0, 1.0, 0.0, 1.0, 0.5, 1.0, 0.5975, 0.9904, 0.6913, 0.9619, 0.7778, 0.9157, 0.8536, 0.8536, 0.9157, 0.7778, 0.9619, 0.6913, 0.9904, 0.5975, 1.0, 0.5, 0.9904, 0.4025, 0.9619, 0.3087, 0.9157, 0.2222, 0.8536, 0.1464, 0.7778, 0.08427, 0.6913, 0.03806, 0.5975, 0.009607, 0.5, 0.0, 0.4025, 0.009607, 0.3087, 0.03806, 0.2222, 0.08427, 0.1464, 0.1464, 0.08426, 0.2222, 0.03806, 0.3087, 0.009607, 0.4025, 0.0, 0.5, 0.009607, 0.5975, 0.03806, 0.6913, 0.08427, 0.7778, 0.1464, 0.8536, 0.2222, 0.9157, 0.3087, 0.9619, 0.4025, 0.9904, 0.5, 1.0, 0.5975, 0.9904, 0.6913, 0.9619, 0.7778, 0.9157, 0.8536, 0.8536, 0.9157, 0.7778, 0.9619, 0.6913, 0.9904, 0.5975, 1.0, 0.5, 0.9904, 0.4025, 0.9619, 0.3087, 0.9157, 0.2222, 0.8536, 0.1464, 0.7778, 0.08427, 0.6913, 0.03806, 0.5975, 0.009607, 0.5, 0.0, 0.4025, 0.009607, 0.3087, 0.03806, 0.2222, 0.08427, 0.1464, 0.1464, 0.08426, 0.2222, 0.03806, 0.3087, 0.009607, 0.4025, 0.0, 0.5, 0.009607, 0.5975, 0.03806, 0.6913, 0.08427, 0.7778, 0.1464, 0.8536, 0.2222, 0.9157, 0.3087, 0.9619, 0.4025, 0.9904, 0.0, 0.0, 1.0, 0.0, 1.0, 1.0, 0.0, 1.0, 0.0, 0.0, 1.0, 0.0, 1.0, 1.0, 0.0, 1.0, 0.0, 0.0, 1.0, 0.0, 1.0, 1.0, 0.0, 1.0, 0.0, 0.0, 1.0, 0.0, 1.0, 1.0, 0.0, 1.0, 0.0, 0.0, 1.0, 0.0, 1.0, 1.0, 0.0, 1.0, 0.0, 0.0, 1.0, 0.0, 1.0, 1.0, 0.0, 1.0, 0.0, 0.0, 1.0, 0.0, 1.0, 1.0, 0.0, 1.0, 0.0, 0.0, 1.0, 0.0, 1.0, 1.0, 0.0, 1.0, 0.0, 0.0, 1.0, 0.0, 1.0, 1.0, 0.0, 1.0, 0.0, 0.0, 1.0, 0.0, 1.0, 1.0, 0.0, 1.0, 0.0, 0.0, 1.0, 0.0, 1.0, 1.0, 0.0, 1.0, 0.0, 0.0, 1.0, 0.0, 1.0, 1.0, 0.0, 1.0, 0.0, 0.0, 1.0, 0.0, 1.0, 1.0, 0.0, 1.0, 0.0, 0.0, 1.0, 0.0, 1.0, 1.0, 0.0, 1.0, 0.0, 0.0, 1.0, 0.0, 1.0, 1.0, 0.0, 1.0, 0.0, 0.0, 1.0, 0.0, 1.0, 1.0, 0.0, 1.0, 0.0, 0.0, 1.0, 0.0, 1.0, 1.0, 0.0, 1.0, 0.0, 0.0, 1.0, 0.0, 1.0, 1.0, 0.0, 1.0, 0.0, 0.0, 1.0, 0.0, 1.0, 1.0, 0.0, 1.0, 0.0, 0.0, 1.0, 0.0, 1.0, 1.0, 0.0, 1.0, 0.0, 0.0, 1.0, 0.0, 1.0, 1.0, 0.0, 1.0, 0.0, 0.0, 1.0, 0.0, 1.0, 1.0, 0.0, 1.0, 0.0, 0.0, 1.0, 0.0, 1.0, 1.0, 0.0, 1.0, 0.0, 0.0, 1.0, 0.0, 1.0, 1.0, 0.0, 1.0, 0.0, 0.0, 1.0, 0.0, 1.0, 1.0, 0.0, 1.0, 0.0, 0.0, 1.0, 0.0, 1.0, 1.0, 0.0, 1.0, 0.0, 0.0, 1.0, 0.0, 1.0, 1.0, 0.0, 1.0, 0.0, 0.0, 1.0, 0.0, 1.0, 1.0, 0.0, 1.0, 0.0, 0.0, 1.0, 0.0, 1.0, 1.0, 0.0, 1.0, 0.0, 0.0, 1.0, 0.0, 1.0, 1.0, 0.0, 1.0, 0.0, 0.0, 1.0, 0.0, 1.0, 1.0, 0.0, 1.0, 0.0, 0.0, 1.0, 0.0, 1.0, 1.0, 0.0, 1.0, 0.0, 0.0, 1.0, 0.0, 1.0, 1.0, 0.0, 1.0, 0.0, 0.0, 1.0, 0.0, 1.0, 1.0, 0.0, 1.0, 0.0, 0.0, 1.0, 0.0, 1.0, 1.0, 0.0, 1.0, 0.0, 0.0, 1.0, 0.0, 1.0, 1.0, 0.0, 1.0, 0.0, 0.0, 1.0, 0.0, 1.0, 1.0, 0.0, 1.0, 0.0, 0.0, 1.0, 0.0, 1.0, 1.0, 0.0, 1.0, 0.0, 0.0, 1.0, 0.0, 1.0, 1.0, 0.0, 1.0, 0.0, 0.0, 1.0, 0.0, 1.0, 1.0, 0.0, 1.0, 0.0, 0.0, 1.0, 0.0, 1.0, 1.0, 0.0, 1.0, 0.0, 0.0, 1.0, 0.0, 1.0, 1.0, 0.0, 1.0, 0.0, 0.0, 1.0, 0.0, 1.0, 1.0, 0.0, 1.0, 0.0, 0.0, 1.0, 0.0, 1.0, 1.0, 0.0, 1.0, 0.0, 0.0, 1.0, 0.0, 1.0, 1.0, 0.0, 1.0, 0.0, 0.0, 1.0, 0.0, 1.0, 1.0, 0.0, 1.0, 0.0, 0.0, 1.0, 0.0, 1.0, 1.0, 0.0, 1.0, 0.0, 0.0, 1.0, 0.0, 1.0, 1.0, 0.0, 1.0, 0.0, 0.0, 1.0, 0.0, 1.0, 1.0, 0.0, 1.0, 0.0, 0.0, 1.0, 0.0, 1.0, 1.0, 0.0, 1.0, 0.0, 0.0, 1.0, 0.0, 1.0, 1.0, 0.0, 1.0, 0.0, 0.0, 1.0, 0.0, 1.0, 1.0, 0.0, 1.0, 0.0, 0.0, 1.0, 0.0, 1.0, 1.0, 0.0, 1.0, 0.0, 0.0, 1.0, 0.0, 1.0, 1.0, 0.0, 1.0, 0.0, 0.0, 1.0, 0.0, 1.0, 1.0, 0.0, 1.0, 0.0, 0.0, 1.0, 0.0, 1.0, 1.0, 0.0, 1.0, 0.0, 0.0, 1.0, 0.0, 1.0, 1.0, 0.0, 1.0, 0.0, 0.0, 1.0, 0.0, 1.0, 1.0, 0.0, 1.0, 0.0, 0.0, 1.0, 0.0, 1.0, 1.0, 0.0, 1.0, 0.0, 0.0, 1.0, 0.0, 1.0, 1.0, 0.0, 1.0, 0.0, 0.0, 1.0, 0.0, 1.0, 1.0, 0.0, 1.0, 0.0, 0.0, 1.0, 0.0, 1.0, 1.0, 0.0, 1.0])
me_cylinder.materials.append(mat_dark_metal_001)
me_cylinder.materials.append(mat_counter)
me_cylinder.use_remesh_preserve_volume = False
me_cylinder.use_remesh_preserve_attributes = False
me_cylinder.use_mirror_vertex_groups = False
me_cylinder.update()

# ---- objects
ob_cube = bpy.data.objects.new('Cube', me_cube_001)
ob_cylinder = bpy.data.objects.new('Cylinder', me_cylinder)

# ---- transforms, parenting, visibility, modifiers, constraints
ob_cube.location = (0.8, 0.0, 0.0)
ob_cube.lineart.crease_threshold = 0.0
_m = ob_cube.modifiers.new('Subsurf', 'SUBSURF')
_m.uv_smooth = 'PRESERVE_CORNERS'
_m.quality = 1
_m.render_levels = 1
_m.show_only_control_edges = False
ob_cylinder.location = (0.0, 0.0, 0.0)
ob_cylinder.lineart.crease_threshold = 0.0

# ---- collection membership
col_collection_1.objects.link(ob_cube)
col_collection_1.objects.link(ob_cylinder)

# ---- scene / render settings (as saved in the file)
scene.frame_start = 1; scene.frame_end = 250; scene.frame_set(1)
scene.render.engine = 'BLENDER_EEVEE_NEXT'
scene.render.resolution_percentage = 50
scene.render.dither_intensity = 0.0
scene.cycles.use_denoising = False
scene.cycles.samples = 128
scene.cycles.sampling_pattern = 'TABULATED_SOBOL'
scene.cycles.light_sampling_threshold = 0.0
scene.cycles.use_adaptive_sampling = False
scene.cycles.use_light_tree = False
scene.cycles.blur_glossy = 0.0
scene.cycles.sample_clamp_indirect = 0.0
scene.view_settings.view_transform = 'Standard'
bpy.context.view_layer.update()

# ---- added for rendering (the .blend has no active camera and no usable light): camera, sun
cam_auto = bpy.data.cameras.new('AutoCamera')
cam_auto.lens = 50.0
cam_auto.sensor_width = 36.0
cam_auto.clip_end = 1000.0
ob_auto_camera = bpy.data.objects.new('AutoCamera', cam_auto)
scene.collection.objects.link(ob_auto_camera)
ob_auto_camera.location = (2.44255, -2.73123, 2.27149)
ob_auto_camera.rotation_euler = (1.09748, -7.21219e-08, 0.694738)
scene.camera = ob_auto_camera
light_auto_sun = bpy.data.lights.new('AutoSun', 'SUN')
light_auto_sun.energy = 3.0
light_auto_sun.angle = 0.0523599
ob_auto_sun = bpy.data.objects.new('AutoSun', light_auto_sun)
scene.collection.objects.link(ob_auto_sun)
ob_auto_sun.rotation_euler = (0.872665, 0.174533, 0.523599)
bpy.context.view_layer.update()
